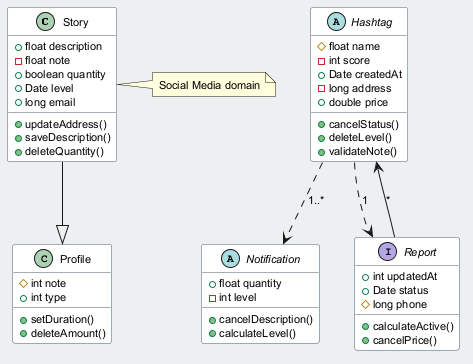

The diagram above was rendered by PlantUML. Its source (embedded in the PNG):
@startuml
skinparam backgroundColor #ECEFF1
skinparam classBackgroundColor #FFFFFF
skinparam classBorderColor #455A64
skinparam defaultFontSize 11
class Story {
  +float description
  -float note
  +boolean quantity
  +Date level
  +long email
  +updateAddress()
  +saveDescription()
  +deleteQuantity()
}
abstract class Notification {
  +float quantity
  -int level
  +cancelDescription()
  +calculateLevel()
}
abstract class Hashtag {
  #float name
  -int score
  +Date createdAt
  -long address
  +double price
  +cancelStatus()
  +deleteLevel()
  +validateNote()
}
interface Report {
  +int updatedAt
  +Date status
  #long phone
  +calculateActive()
  +cancelPrice()
}
class Profile {
  #int note
  +int type
  +setDuration()
  +deleteAmount()
}
Hashtag ..> Notification : "1..*"
Hashtag ..> Report : "1"
Story --|> Profile
Report --> Hashtag : "*"
note right of Story : Social Media domain
@enduml